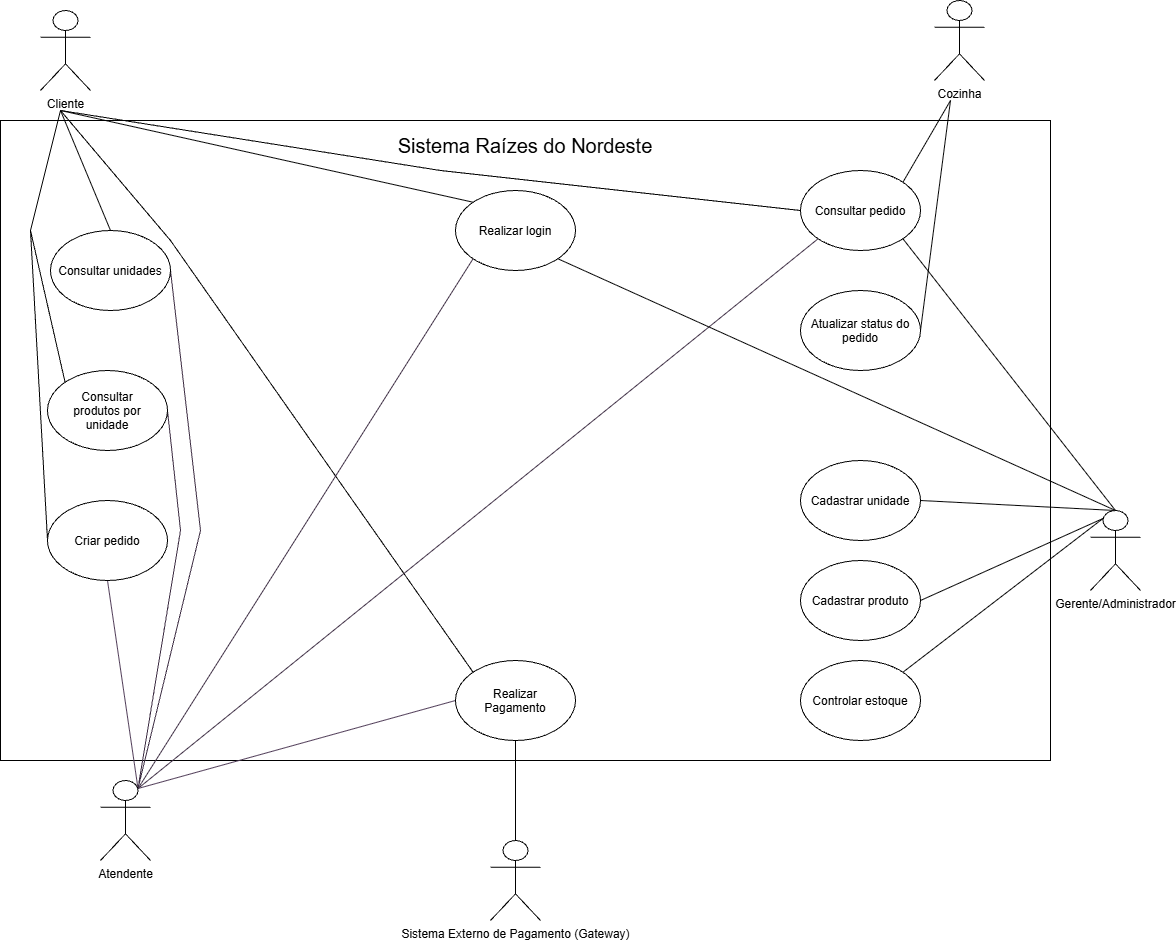

The diagram above was exported from draw.io. Its source (the exported page's mxGraphModel, read from the mxfile embedded in the PNG):
<mxGraphModel dx="2265" dy="986" grid="1" gridSize="10" guides="1" tooltips="1" connect="1" arrows="1" fold="1" page="1" pageScale="1" pageWidth="827" pageHeight="1169" math="0" shadow="0">
  <root>
    <mxCell id="0" />
    <mxCell id="1" parent="0" />
    <mxCell id="PbdrcQx_a1qrd_3EsQR_-1" parent="1" style="rounded=0;whiteSpace=wrap;html=1;" value="" vertex="1">
      <mxGeometry height="640" width="1050" x="-520" y="270" as="geometry" />
    </mxCell>
    <mxCell id="PbdrcQx_a1qrd_3EsQR_-2" parent="1" style="text;html=1;whiteSpace=wrap;strokeColor=none;fillColor=none;align=center;verticalAlign=middle;rounded=0;" value="&lt;p&gt;&lt;font style=&quot;font-size: 20px;&quot;&gt;Sistema Raízes do Nordeste&lt;/font&gt;&lt;/p&gt;&lt;p&gt;&lt;/p&gt;" vertex="1">
      <mxGeometry height="30" width="310" x="-150" y="280" as="geometry" />
    </mxCell>
    <mxCell id="PP7BEI8JNICVoYW42bGp-1" edge="1" parent="1" style="rounded=0;orthogonalLoop=1;jettySize=auto;html=1;entryX=0;entryY=0;entryDx=0;entryDy=0;endArrow=none;endFill=0;" target="PbdrcQx_a1qrd_3EsQR_-12">
      <mxGeometry relative="1" as="geometry">
        <mxPoint x="-460" y="260" as="sourcePoint" />
      </mxGeometry>
    </mxCell>
    <mxCell id="PP7BEI8JNICVoYW42bGp-2" edge="1" parent="1" style="rounded=0;orthogonalLoop=1;jettySize=auto;html=1;entryX=0.5;entryY=0;entryDx=0;entryDy=0;endArrow=none;endFill=0;" target="PbdrcQx_a1qrd_3EsQR_-13">
      <mxGeometry relative="1" as="geometry">
        <mxPoint x="-460" y="260" as="sourcePoint" />
      </mxGeometry>
    </mxCell>
    <mxCell id="PP7BEI8JNICVoYW42bGp-3" edge="1" parent="1" style="rounded=0;orthogonalLoop=1;jettySize=auto;html=1;entryX=0;entryY=0;entryDx=0;entryDy=0;endArrow=none;endFill=0;" target="PbdrcQx_a1qrd_3EsQR_-14">
      <mxGeometry relative="1" x="0.1892" as="geometry">
        <Array as="points">
          <mxPoint x="-490" y="380" />
        </Array>
        <mxPoint x="-460" y="260" as="sourcePoint" />
      </mxGeometry>
    </mxCell>
    <mxCell id="PP7BEI8JNICVoYW42bGp-4" edge="1" parent="1" style="rounded=0;orthogonalLoop=1;jettySize=auto;html=1;entryX=0;entryY=0.5;entryDx=0;entryDy=0;endArrow=none;endFill=0;" target="PbdrcQx_a1qrd_3EsQR_-15">
      <mxGeometry relative="1" x="-0.0409" as="geometry">
        <Array as="points">
          <mxPoint x="-490" y="380" />
        </Array>
        <mxPoint x="-460" y="260" as="sourcePoint" />
      </mxGeometry>
    </mxCell>
    <mxCell id="PP7BEI8JNICVoYW42bGp-5" edge="1" parent="1" style="rounded=0;orthogonalLoop=1;jettySize=auto;html=1;entryX=0;entryY=0.5;entryDx=0;entryDy=0;endArrow=none;endFill=0;" target="PbdrcQx_a1qrd_3EsQR_-20">
      <mxGeometry relative="1" x="0.0011" as="geometry">
        <Array as="points">
          <mxPoint x="-80" y="320" />
        </Array>
        <mxPoint x="-460" y="260" as="sourcePoint" />
      </mxGeometry>
    </mxCell>
    <mxCell id="PP7BEI8JNICVoYW42bGp-6" edge="1" parent="1" style="rounded=0;orthogonalLoop=1;jettySize=auto;html=1;entryX=0;entryY=0;entryDx=0;entryDy=0;endArrow=none;endFill=0;" target="PbdrcQx_a1qrd_3EsQR_-19">
      <mxGeometry relative="1" as="geometry">
        <Array as="points">
          <mxPoint x="-350" y="390" />
        </Array>
        <mxPoint x="-460" y="260" as="sourcePoint" />
      </mxGeometry>
    </mxCell>
    <mxCell id="PbdrcQx_a1qrd_3EsQR_-3" parent="1" style="shape=umlActor;verticalLabelPosition=bottom;verticalAlign=top;html=1;outlineConnect=0;" value="Cliente" vertex="1">
      <mxGeometry height="80" width="50" x="-480" y="160" as="geometry" />
    </mxCell>
    <mxCell id="PP7BEI8JNICVoYW42bGp-13" edge="1" parent="1" style="rounded=0;orthogonalLoop=1;jettySize=auto;html=1;entryX=1;entryY=0;entryDx=0;entryDy=0;endArrow=none;endFill=0;" target="PbdrcQx_a1qrd_3EsQR_-20">
      <mxGeometry relative="1" as="geometry">
        <mxPoint x="430" y="250" as="sourcePoint" />
      </mxGeometry>
    </mxCell>
    <mxCell id="PP7BEI8JNICVoYW42bGp-14" edge="1" parent="1" style="rounded=0;orthogonalLoop=1;jettySize=auto;html=1;entryX=1;entryY=0.5;entryDx=0;entryDy=0;endArrow=none;endFill=0;fillColor=#f8cecc;strokeColor=#000000;" target="PbdrcQx_a1qrd_3EsQR_-21">
      <mxGeometry relative="1" as="geometry">
        <mxPoint x="430" y="250" as="sourcePoint" />
      </mxGeometry>
    </mxCell>
    <mxCell id="PbdrcQx_a1qrd_3EsQR_-5" parent="1" style="shape=umlActor;verticalLabelPosition=bottom;verticalAlign=top;html=1;outlineConnect=0;" value="Cozinha" vertex="1">
      <mxGeometry height="80" width="50" x="414" y="150" as="geometry" />
    </mxCell>
    <mxCell id="PP7BEI8JNICVoYW42bGp-7" edge="1" parent="1" source="PbdrcQx_a1qrd_3EsQR_-7" style="rounded=0;orthogonalLoop=1;jettySize=auto;html=1;exitX=0.75;exitY=0.1;exitDx=0;exitDy=0;exitPerimeter=0;entryX=0;entryY=1;entryDx=0;entryDy=0;endArrow=none;endFill=0;fillColor=#e1d5e7;strokeColor=#3C2C42;" target="PbdrcQx_a1qrd_3EsQR_-12">
      <mxGeometry relative="1" as="geometry" />
    </mxCell>
    <mxCell id="PP7BEI8JNICVoYW42bGp-8" edge="1" parent="1" source="PbdrcQx_a1qrd_3EsQR_-7" style="rounded=0;orthogonalLoop=1;jettySize=auto;html=1;exitX=0.75;exitY=0.1;exitDx=0;exitDy=0;exitPerimeter=0;entryX=1;entryY=0.5;entryDx=0;entryDy=0;endArrow=none;endFill=0;fillColor=#e1d5e7;strokeColor=#3C2C42;" target="PbdrcQx_a1qrd_3EsQR_-13">
      <mxGeometry relative="1" x="-0.0009" as="geometry">
        <Array as="points">
          <mxPoint x="-320" y="680" />
        </Array>
      </mxGeometry>
    </mxCell>
    <mxCell id="PP7BEI8JNICVoYW42bGp-9" edge="1" parent="1" source="PbdrcQx_a1qrd_3EsQR_-7" style="rounded=0;orthogonalLoop=1;jettySize=auto;html=1;exitX=0.75;exitY=0.1;exitDx=0;exitDy=0;exitPerimeter=0;entryX=1;entryY=0.5;entryDx=0;entryDy=0;endArrow=none;endFill=0;fillColor=#e1d5e7;strokeColor=#3C2C42;" target="PbdrcQx_a1qrd_3EsQR_-14">
      <mxGeometry relative="1" x="0.0011" as="geometry">
        <Array as="points">
          <mxPoint x="-340" y="680" />
        </Array>
      </mxGeometry>
    </mxCell>
    <mxCell id="PP7BEI8JNICVoYW42bGp-10" edge="1" parent="1" source="PbdrcQx_a1qrd_3EsQR_-7" style="rounded=0;orthogonalLoop=1;jettySize=auto;html=1;exitX=0.75;exitY=0.1;exitDx=0;exitDy=0;exitPerimeter=0;entryX=0.5;entryY=1;entryDx=0;entryDy=0;fillColor=#e1d5e7;strokeColor=#4C3854;endArrow=none;endFill=0;" target="PbdrcQx_a1qrd_3EsQR_-15">
      <mxGeometry relative="1" as="geometry" />
    </mxCell>
    <mxCell id="PP7BEI8JNICVoYW42bGp-11" edge="1" parent="1" source="PbdrcQx_a1qrd_3EsQR_-7" style="rounded=0;orthogonalLoop=1;jettySize=auto;html=1;exitX=0.75;exitY=0.1;exitDx=0;exitDy=0;exitPerimeter=0;entryX=0;entryY=1;entryDx=0;entryDy=0;fillColor=#e1d5e7;strokeColor=#3C2C42;endArrow=none;endFill=0;" target="PbdrcQx_a1qrd_3EsQR_-20">
      <mxGeometry relative="1" as="geometry" />
    </mxCell>
    <mxCell id="PP7BEI8JNICVoYW42bGp-12" edge="1" parent="1" source="PbdrcQx_a1qrd_3EsQR_-7" style="rounded=0;orthogonalLoop=1;jettySize=auto;html=1;exitX=0.75;exitY=0.1;exitDx=0;exitDy=0;exitPerimeter=0;entryX=0;entryY=0.5;entryDx=0;entryDy=0;fillColor=#e1d5e7;strokeColor=#4C3854;endArrow=none;endFill=0;" target="PbdrcQx_a1qrd_3EsQR_-19">
      <mxGeometry relative="1" as="geometry" />
    </mxCell>
    <mxCell id="PbdrcQx_a1qrd_3EsQR_-7" parent="1" style="shape=umlActor;verticalLabelPosition=bottom;verticalAlign=top;html=1;outlineConnect=0;" value="Atendente" vertex="1">
      <mxGeometry height="80" width="50" x="-420" y="930" as="geometry" />
    </mxCell>
    <mxCell id="PP7BEI8JNICVoYW42bGp-20" edge="1" parent="1" source="PbdrcQx_a1qrd_3EsQR_-8" style="rounded=0;orthogonalLoop=1;jettySize=auto;html=1;exitX=0.5;exitY=0;exitDx=0;exitDy=0;exitPerimeter=0;entryX=0.5;entryY=1;entryDx=0;entryDy=0;endArrow=none;endFill=0;" target="PbdrcQx_a1qrd_3EsQR_-19">
      <mxGeometry relative="1" as="geometry" />
    </mxCell>
    <mxCell id="PbdrcQx_a1qrd_3EsQR_-8" parent="1" style="shape=umlActor;verticalLabelPosition=bottom;verticalAlign=top;html=1;outlineConnect=0;" value="Sistema Externo de Pagamento (Gateway)" vertex="1">
      <mxGeometry height="80" width="50" x="-30" y="990" as="geometry" />
    </mxCell>
    <mxCell id="PP7BEI8JNICVoYW42bGp-15" edge="1" parent="1" source="PbdrcQx_a1qrd_3EsQR_-9" style="rounded=0;orthogonalLoop=1;jettySize=auto;html=1;exitX=0.5;exitY=0;exitDx=0;exitDy=0;exitPerimeter=0;entryX=1;entryY=1;entryDx=0;entryDy=0;endArrow=none;endFill=0;" target="PbdrcQx_a1qrd_3EsQR_-12">
      <mxGeometry relative="1" as="geometry" />
    </mxCell>
    <mxCell id="PP7BEI8JNICVoYW42bGp-16" edge="1" parent="1" source="PbdrcQx_a1qrd_3EsQR_-9" style="rounded=0;orthogonalLoop=1;jettySize=auto;html=1;exitX=0.5;exitY=0;exitDx=0;exitDy=0;exitPerimeter=0;entryX=1;entryY=1;entryDx=0;entryDy=0;endArrow=none;endFill=0;" target="PbdrcQx_a1qrd_3EsQR_-20">
      <mxGeometry relative="1" x="0.463" as="geometry" />
    </mxCell>
    <mxCell id="PP7BEI8JNICVoYW42bGp-17" edge="1" parent="1" source="PbdrcQx_a1qrd_3EsQR_-9" style="rounded=0;orthogonalLoop=1;jettySize=auto;html=1;exitX=0.5;exitY=0;exitDx=0;exitDy=0;exitPerimeter=0;entryX=1;entryY=0.5;entryDx=0;entryDy=0;endArrow=none;endFill=0;" target="PbdrcQx_a1qrd_3EsQR_-16">
      <mxGeometry relative="1" x="-0.0023" as="geometry">
        <Array as="points" />
      </mxGeometry>
    </mxCell>
    <mxCell id="PP7BEI8JNICVoYW42bGp-18" edge="1" parent="1" source="PbdrcQx_a1qrd_3EsQR_-9" style="rounded=0;orthogonalLoop=1;jettySize=auto;html=1;exitX=0.25;exitY=0.1;exitDx=0;exitDy=0;exitPerimeter=0;entryX=1;entryY=0.5;entryDx=0;entryDy=0;endArrow=none;endFill=0;" target="PbdrcQx_a1qrd_3EsQR_-17">
      <mxGeometry relative="1" as="geometry" />
    </mxCell>
    <mxCell id="PP7BEI8JNICVoYW42bGp-19" edge="1" parent="1" source="PbdrcQx_a1qrd_3EsQR_-9" style="rounded=0;orthogonalLoop=1;jettySize=auto;html=1;exitX=0.25;exitY=0.1;exitDx=0;exitDy=0;exitPerimeter=0;entryX=1;entryY=0;entryDx=0;entryDy=0;endArrow=none;endFill=0;" target="PbdrcQx_a1qrd_3EsQR_-18">
      <mxGeometry relative="1" x="-0.0014" as="geometry" />
    </mxCell>
    <mxCell id="PbdrcQx_a1qrd_3EsQR_-9" parent="1" style="shape=umlActor;verticalLabelPosition=bottom;verticalAlign=top;html=1;outlineConnect=0;" value="Gerente/Administrador" vertex="1">
      <mxGeometry height="80" width="50" x="570" y="660" as="geometry" />
    </mxCell>
    <mxCell id="PbdrcQx_a1qrd_3EsQR_-12" parent="1" style="ellipse;whiteSpace=wrap;html=1;shapeInside=1;" value="Realizar login" vertex="1">
      <mxGeometry height="80" width="120" x="-65" y="340" as="geometry" />
    </mxCell>
    <mxCell id="PbdrcQx_a1qrd_3EsQR_-13" parent="1" style="ellipse;whiteSpace=wrap;html=1;shapeInside=1;" value="Consultar unidades" vertex="1">
      <mxGeometry height="80" width="120" x="-470" y="380" as="geometry" />
    </mxCell>
    <mxCell id="PbdrcQx_a1qrd_3EsQR_-14" parent="1" style="ellipse;whiteSpace=wrap;html=1;shapeInside=1;" value="Consultar produtos por unidade" vertex="1">
      <mxGeometry height="80" width="120" x="-473" y="520" as="geometry" />
    </mxCell>
    <mxCell id="PbdrcQx_a1qrd_3EsQR_-15" parent="1" style="ellipse;whiteSpace=wrap;html=1;shapeInside=1;" value="Criar pedido" vertex="1">
      <mxGeometry height="80" width="120" x="-473" y="650" as="geometry" />
    </mxCell>
    <mxCell id="PbdrcQx_a1qrd_3EsQR_-16" parent="1" style="ellipse;whiteSpace=wrap;html=1;shapeInside=1;" value="Cadastrar unidade" vertex="1">
      <mxGeometry height="80" width="120" x="280" y="610" as="geometry" />
    </mxCell>
    <mxCell id="PbdrcQx_a1qrd_3EsQR_-17" parent="1" style="ellipse;whiteSpace=wrap;html=1;shapeInside=1;" value="Cadastrar produto" vertex="1">
      <mxGeometry height="80" width="120" x="280" y="710" as="geometry" />
    </mxCell>
    <mxCell id="PbdrcQx_a1qrd_3EsQR_-18" parent="1" style="ellipse;whiteSpace=wrap;html=1;shapeInside=1;" value="Controlar estoque" vertex="1">
      <mxGeometry height="80" width="120" x="280" y="810" as="geometry" />
    </mxCell>
    <mxCell id="PbdrcQx_a1qrd_3EsQR_-19" parent="1" style="ellipse;whiteSpace=wrap;html=1;shapeInside=1;" value="Realizar Pagamento" vertex="1">
      <mxGeometry height="80" width="120" x="-65" y="810" as="geometry" />
    </mxCell>
    <mxCell id="PbdrcQx_a1qrd_3EsQR_-20" parent="1" style="ellipse;whiteSpace=wrap;html=1;shapeInside=1;" value="Consultar pedido" vertex="1">
      <mxGeometry height="80" width="120" x="280" y="320" as="geometry" />
    </mxCell>
    <mxCell id="PbdrcQx_a1qrd_3EsQR_-21" parent="1" style="ellipse;whiteSpace=wrap;html=1;shapeInside=1;" value="Atualizar status do pedido" vertex="1">
      <mxGeometry height="80" width="120" x="280" y="440" as="geometry" />
    </mxCell>
  </root>
</mxGraphModel>